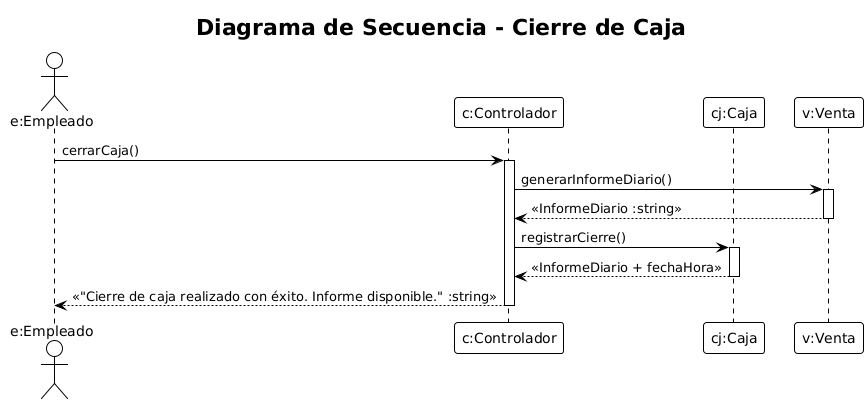

The diagram above was rendered by PlantUML. Its source (embedded in the PNG):
@startuml
!theme plain
title Diagrama de Secuencia - Cierre de Caja

actor "e:Empleado" as Empleado
participant "c:Controlador" as Controlador
participant "cj:Caja" as Caja
participant "v:Venta" as Venta


Empleado -> Controlador : cerrarCaja()
activate Controlador

Controlador -> Venta : generarInformeDiario()
activate Venta
Venta --> Controlador : <<InformeDiario :string>>
deactivate Venta

Controlador -> Caja : registrarCierre()
activate Caja
Caja --> Controlador : <<InformeDiario + fechaHora>>
deactivate Caja

Controlador --> Empleado : <<"Cierre de caja realizado con éxito. Informe disponible." :string>>

deactivate Controlador
@enduml